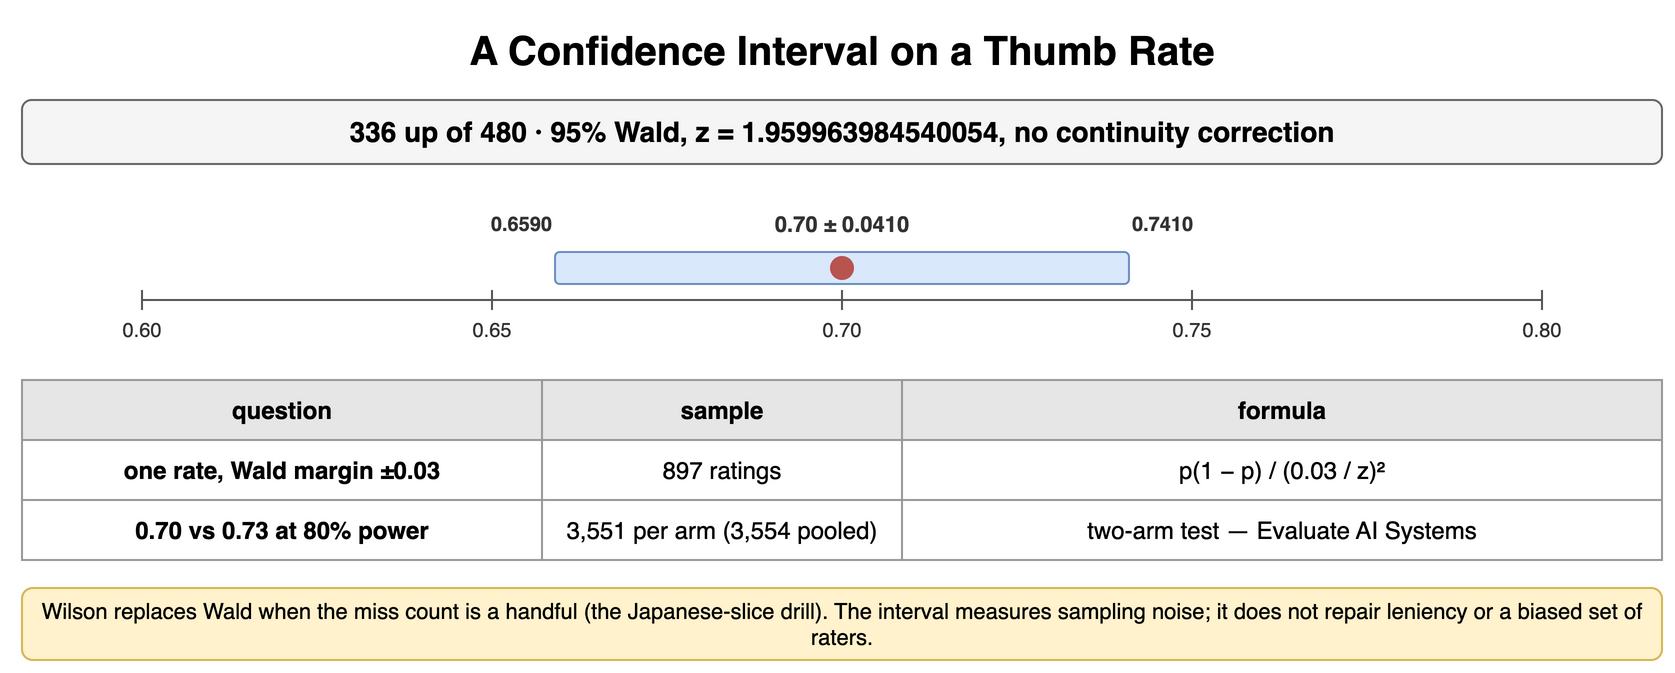

The diagram above was exported from draw.io. Its source (the exported page's mxGraphModel, read from the mxfile embedded in the PNG):
<mxGraphModel dx="900" dy="344" grid="1" gridSize="10" guides="1" tooltips="1" connect="1" arrows="1" fold="1" page="1" pageScale="1" pageWidth="900" pageHeight="344" math="0" shadow="0">
  <root>
    <mxCell id="0" />
    <mxCell id="1" parent="0" />
    <mxCell id="p251" value="A Confidence Interval on a Thumb Rate" style="text;html=1;align=center;verticalAlign=middle;whiteSpace=wrap;fontSize=20;fontStyle=1;" vertex="1" parent="1">
      <mxGeometry x="40" y="10" width="820" height="30" as="geometry" />
    </mxCell>
    <mxCell id="p252" value="336 up of 480 · 95% Wald, z = 1.959963984540054, no continuity correction" style="rounded=1;whiteSpace=wrap;html=1;fillColor=#f5f5f5;strokeColor=#666666;fontStyle=1;fontSize=14;" vertex="1" parent="1">
      <mxGeometry x="40" y="50" width="820" height="32" as="geometry" />
    </mxCell>
    <mxCell id="p253" value="" style="endArrow=none;html=1;strokeColor=#555;" edge="1" parent="1">
      <mxGeometry relative="1" as="geometry">
        <mxPoint x="100" y="150" as="sourcePoint" />
        <mxPoint x="800" y="150" as="targetPoint" />
      </mxGeometry>
    </mxCell>
    <mxCell id="p254" value="" style="endArrow=none;html=1;strokeColor=#555;" edge="1" parent="1">
      <mxGeometry relative="1" as="geometry">
        <mxPoint x="100.0" y="145" as="sourcePoint" />
        <mxPoint x="100.0" y="155" as="targetPoint" />
      </mxGeometry>
    </mxCell>
    <mxCell id="p255" value="0.60" style="text;html=1;whiteSpace=wrap;fontSize=11;align=center;verticalAlign=middle;fontSize=10;fontColor=#333333;" vertex="1" parent="1">
      <mxGeometry x="80.0" y="158" width="40" height="14" as="geometry" />
    </mxCell>
    <mxCell id="p256" value="" style="endArrow=none;html=1;strokeColor=#555;" edge="1" parent="1">
      <mxGeometry relative="1" as="geometry">
        <mxPoint x="275.0000000000001" y="145" as="sourcePoint" />
        <mxPoint x="275.0000000000001" y="155" as="targetPoint" />
      </mxGeometry>
    </mxCell>
    <mxCell id="p257" value="0.65" style="text;html=1;whiteSpace=wrap;fontSize=11;align=center;verticalAlign=middle;fontSize=10;fontColor=#333333;" vertex="1" parent="1">
      <mxGeometry x="255.0000000000001" y="158" width="40" height="14" as="geometry" />
    </mxCell>
    <mxCell id="p258" value="" style="endArrow=none;html=1;strokeColor=#555;" edge="1" parent="1">
      <mxGeometry relative="1" as="geometry">
        <mxPoint x="449.9999999999999" y="145" as="sourcePoint" />
        <mxPoint x="449.9999999999999" y="155" as="targetPoint" />
      </mxGeometry>
    </mxCell>
    <mxCell id="p259" value="0.70" style="text;html=1;whiteSpace=wrap;fontSize=11;align=center;verticalAlign=middle;fontSize=10;fontColor=#333333;" vertex="1" parent="1">
      <mxGeometry x="429.9999999999999" y="158" width="40" height="14" as="geometry" />
    </mxCell>
    <mxCell id="p2510" value="" style="endArrow=none;html=1;strokeColor=#555;" edge="1" parent="1">
      <mxGeometry relative="1" as="geometry">
        <mxPoint x="625.0" y="145" as="sourcePoint" />
        <mxPoint x="625.0" y="155" as="targetPoint" />
      </mxGeometry>
    </mxCell>
    <mxCell id="p2511" value="0.75" style="text;html=1;whiteSpace=wrap;fontSize=11;align=center;verticalAlign=middle;fontSize=10;fontColor=#333333;" vertex="1" parent="1">
      <mxGeometry x="605.0" y="158" width="40" height="14" as="geometry" />
    </mxCell>
    <mxCell id="p2512" value="" style="endArrow=none;html=1;strokeColor=#555;" edge="1" parent="1">
      <mxGeometry relative="1" as="geometry">
        <mxPoint x="800.0000000000002" y="145" as="sourcePoint" />
        <mxPoint x="800.0000000000002" y="155" as="targetPoint" />
      </mxGeometry>
    </mxCell>
    <mxCell id="p2513" value="0.80" style="text;html=1;whiteSpace=wrap;fontSize=11;align=center;verticalAlign=middle;fontSize=10;fontColor=#333333;" vertex="1" parent="1">
      <mxGeometry x="780.0000000000002" y="158" width="40" height="14" as="geometry" />
    </mxCell>
    <mxCell id="p2514" value="" style="rounded=1;whiteSpace=wrap;html=1;fillColor=#dae8fc;strokeColor=#6c8ebf;fontSize=12;align=center;fontStyle=1;" vertex="1" parent="1">
      <mxGeometry x="306.5154420602772" y="126" width="286.96911587944544" height="16" as="geometry" />
    </mxCell>
    <mxCell id="p2515" value="" style="ellipse;fillColor=#b85450;strokeColor=none;" vertex="1" parent="1">
      <mxGeometry x="443.9999999999999" y="128" width="12" height="12" as="geometry" />
    </mxCell>
    <mxCell id="p2516" value="0.6590" style="text;html=1;whiteSpace=wrap;fontSize=11;align=right;verticalAlign=middle;fontSize=10;fontColor=#333333;fontStyle=1;" vertex="1" parent="1">
      <mxGeometry x="246.51544206027722" y="104" width="60" height="16" as="geometry" />
    </mxCell>
    <mxCell id="p2517" value="0.7410" style="text;html=1;whiteSpace=wrap;fontSize=11;align=left;verticalAlign=middle;fontSize=10;fontColor=#333333;fontStyle=1;" vertex="1" parent="1">
      <mxGeometry x="593.4845579397227" y="104" width="60" height="16" as="geometry" />
    </mxCell>
    <mxCell id="p2518" value="0.70 ± 0.0410" style="text;html=1;whiteSpace=wrap;fontSize=11;align=center;verticalAlign=middle;fontSize=11;fontColor=#333333;fontStyle=1;" vertex="1" parent="1">
      <mxGeometry x="389.9999999999999" y="104" width="120" height="16" as="geometry" />
    </mxCell>
    <mxCell id="p2519" value="question" style="whiteSpace=wrap;html=1;fillColor=#e6e6e6;strokeColor=#999999;fontStyle=1;fontSize=12;" vertex="1" parent="1">
      <mxGeometry x="40" y="190" width="260" height="30" as="geometry" />
    </mxCell>
    <mxCell id="p2520" value="sample" style="whiteSpace=wrap;html=1;fillColor=#e6e6e6;strokeColor=#999999;fontStyle=1;fontSize=12;" vertex="1" parent="1">
      <mxGeometry x="300" y="190" width="180" height="30" as="geometry" />
    </mxCell>
    <mxCell id="p2521" value="formula" style="whiteSpace=wrap;html=1;fillColor=#e6e6e6;strokeColor=#999999;fontStyle=1;fontSize=12;" vertex="1" parent="1">
      <mxGeometry x="480" y="190" width="380" height="30" as="geometry" />
    </mxCell>
    <mxCell id="p2522" value="one rate, Wald margin ±0.03" style="whiteSpace=wrap;html=1;strokeColor=#999999;fontSize=12;fillColor=#ffffff;fontStyle=1;" vertex="1" parent="1">
      <mxGeometry x="40" y="220" width="260" height="30" as="geometry" />
    </mxCell>
    <mxCell id="p2523" value="897 ratings" style="whiteSpace=wrap;html=1;strokeColor=#999999;fontSize=12;fillColor=#ffffff;" vertex="1" parent="1">
      <mxGeometry x="300" y="220" width="180" height="30" as="geometry" />
    </mxCell>
    <mxCell id="p2524" value="p(1 − p) / (0.03 / z)²" style="whiteSpace=wrap;html=1;strokeColor=#999999;fontSize=12;fillColor=#ffffff;" vertex="1" parent="1">
      <mxGeometry x="480" y="220" width="380" height="30" as="geometry" />
    </mxCell>
    <mxCell id="p2525" value="0.70 vs 0.73 at 80% power" style="whiteSpace=wrap;html=1;strokeColor=#999999;fontSize=12;fillColor=#ffffff;fontStyle=1;" vertex="1" parent="1">
      <mxGeometry x="40" y="250" width="260" height="30" as="geometry" />
    </mxCell>
    <mxCell id="p2526" value="3,551 per arm (3,554 pooled)" style="whiteSpace=wrap;html=1;strokeColor=#999999;fontSize=12;fillColor=#ffffff;" vertex="1" parent="1">
      <mxGeometry x="300" y="250" width="180" height="30" as="geometry" />
    </mxCell>
    <mxCell id="p2527" value="two-arm test — Evaluate AI Systems" style="whiteSpace=wrap;html=1;strokeColor=#999999;fontSize=12;fillColor=#ffffff;" vertex="1" parent="1">
      <mxGeometry x="480" y="250" width="380" height="30" as="geometry" />
    </mxCell>
    <mxCell id="p2528" value="Wilson replaces Wald when the miss count is a handful (the Japanese-slice drill). The interval measures sampling noise; it does not repair leniency or a biased set of raters." style="rounded=1;whiteSpace=wrap;html=1;fillColor=#fff2cc;strokeColor=#d6b656;fontSize=11;align=center;" vertex="1" parent="1">
      <mxGeometry x="40" y="294" width="820" height="36" as="geometry" />
    </mxCell>
  </root>
</mxGraphModel>